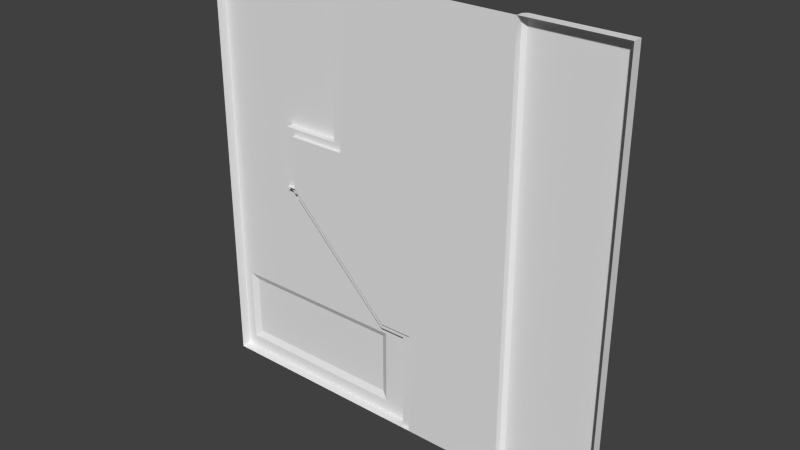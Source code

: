 # Source: reac3_2.blend  (saved by Blender 2.76.0; exported with 4.5.12 LTS)
import bpy
from mathutils import Matrix  # noqa: F401  (used for matrix-valued properties, if any)

bpy.ops.wm.read_factory_settings(use_empty=True)
scene = bpy.context.scene
scene.name = 'Scene'

# ---- collections
col_collection_1 = bpy.data.collections.new('Collection 1'); scene.collection.children.link(col_collection_1)

# ---- materials (node trees are filled in below, after node groups)
mat_reac3_2 = bpy.data.materials.new('reac3_2')
mat_reac3_2.alpha_threshold = 0.0
mat_reac3_2.use_transparent_shadow = False
mat_reac3_2.roughness = 0.5

# ---- material node trees

# ---- world
world_world = bpy.data.worlds.new('World'); scene.world = world_world
world_world.color = (0.05088, 0.05088, 0.05088)
world_world.use_sun_shadow = False
world_world.sun_shadow_jitter_overblur = 0.0
world_world.cycles.sampling_method = 'MANUAL'
world_world.cycles.sample_map_resolution = 256

# ---- meshes
me_reac3_2 = bpy.data.meshes.new('reac3_2')
me_reac3_2.from_pydata([(1.28, -1.28, -1.28), (-1.28, -1.28, -1.28), (1.28, -1.28, 1.28), (-1.28, -1.28, 1.28), (0.7, -1.28, -1.28), (0.7, -1.28, 1.28), (-0.38, -1.28, 1.28), (-0.38, -1.28, 0.3199), (-1.18, -1.2, -1.16), (-1.22, -1.22, -0.7401), (-0.74, -1.28, 0.3199), (-0.8, -1.28, 1.205e-05), (-0.74, -1.28, 1.205e-05), (-1.18, -1.2, -0.78), (0.09995, -1.28, -1.28), (0.09995, -1.28, -0.64), (-0.1004, -1.28, -0.6401), (-0.12, -1.22, -0.7798), (0.03988, -1.22, -0.7797), (-0.16, -1.2, -0.7799), (-0.16, -1.2, -1.16), (-0.12, -1.22, -0.74), (-0.12, -1.22, -0.68), (-0.14, -1.22, -0.68), (-0.14, -1.22, -0.74), (0.03988, -1.22, -0.6799), (0.03988, -1.22, -1.28), (0.7, -1.28, -1.2), (-0.7598, -1.22, -0.04025), (-0.74, -1.22, -0.04025), (-0.74, -1.22, -0.06001), (-0.8, -1.22, 1.205e-05), (-0.8, -1.22, 0.36), (-0.7205, -1.28, -0.02012), (-0.7408, -1.28, 0.0002241), (-0.4401, -1.22, 0.36), (-0.4401, -1.22, 1.28), (-1.28, -1.22, 1.28), (-1.28, -1.22, -1.28), (-1.28, -1.26, -1.28), (-1.28, -1.26, 1.28), (-0.4401, -1.26, 1.28), (-0.38, -1.26, 1.28), (-0.4401, -1.26, 0.36), (-0.38, -1.26, 0.3199), (-0.74, -1.26, 0.3199), (-0.8, -1.26, 0.36), (-0.8, -1.26, 1.205e-05), (-0.74, -1.26, 1.205e-05), (-0.7601, -1.26, 1.205e-05), (-0.74, -1.26, -0.06001), (-0.74, -1.26, -0.04025), (-0.7598, -1.26, -0.04025), (0.09995, -1.26, -0.64), (0.09995, -1.26, -1.28), (0.03988, -1.26, -1.28), (-0.1004, -1.26, -0.6401), (0.03988, -1.26, -0.6799), (-0.12, -1.26, -0.6401), (-0.1004, -1.26, -0.68), (-0.12, -1.26, -0.68), (0.7, -1.24, -1.2), (0.7, -1.24, -1.28), (0.7, -1.24, 1.28), (0.72, -1.22, -1.28), (-0.7205, -1.26, -0.02012), (-0.7408, -1.26, 0.0002241), (1.28, -1.22, 1.28), (0.72, -1.22, 1.28), (1.28, -1.22, -1.28), (-0.12, -1.22, -1.2), (-1.22, -1.22, -1.2)], [], [(49, 47, 11), (60, 50, 58), (4, 64, 0), (71, 70, 38), (11, 12, 49), (57, 53, 54), (56, 59, 58), (5, 63, 61), (21, 23, 22), (45, 66, 47), (23, 24, 9), (40, 41, 37), (65, 56, 58), (42, 41, 6), (24, 19, 13), (69, 67, 2), (1, 55, 14), (1, 39, 55), (70, 26, 38), (31, 28, 23), (3, 6, 41), (25, 57, 18), (43, 42, 44), (37, 9, 38), (68, 64, 61), (12, 33, 48), (7, 10, 44), (10, 12, 45), (58, 49, 65), (41, 36, 37), (4, 27, 62), (5, 27, 15), (24, 21, 19), (12, 10, 7), (15, 16, 7), (60, 59, 22), (15, 53, 56), (58, 50, 51), (67, 69, 64), (55, 26, 18), (32, 46, 31), (2, 68, 5), (39, 40, 38), (46, 32, 35), (48, 49, 12), (19, 20, 13), (41, 43, 36), (27, 61, 62), (27, 5, 61), (41, 42, 43), (33, 16, 65), (34, 11, 47), (34, 66, 48), (52, 28, 31), (27, 4, 14), (71, 9, 8), (16, 56, 65), (3, 40, 39), (62, 61, 64), (45, 47, 46), (33, 65, 48), (4, 62, 64), (50, 60, 30), (21, 25, 18), (68, 67, 64), (14, 54, 53), (52, 51, 28), (55, 18, 57), (11, 34, 12), (21, 17, 19), (54, 55, 57), (43, 46, 35), (45, 46, 43), (54, 14, 55), (12, 48, 45), (43, 44, 45), (6, 7, 42), (18, 17, 21), (47, 52, 31), (66, 34, 47), (21, 24, 23), (16, 33, 7), (7, 44, 42), (59, 60, 58), (0, 69, 2), (13, 9, 24), (28, 30, 23), (46, 47, 31), (12, 34, 48), (63, 5, 68), (45, 48, 66), (37, 32, 9), (15, 14, 53), (57, 56, 53), (41, 40, 3), (52, 47, 49), (33, 12, 7), (7, 6, 5), (70, 71, 20), (25, 22, 59), (60, 22, 30), (43, 35, 36), (7, 5, 15), (27, 14, 15), (22, 23, 30), (55, 39, 26), (69, 0, 64), (70, 20, 17), (37, 36, 32), (57, 25, 59), (39, 38, 26), (17, 18, 70), (1, 3, 39), (31, 23, 9), (57, 59, 56), (51, 29, 28), (49, 58, 51), (10, 45, 44), (63, 68, 61), (36, 35, 32), (70, 18, 26), (51, 50, 29), (50, 30, 29), (71, 38, 9), (32, 31, 9), (16, 15, 56), (71, 8, 20), (20, 8, 13), (9, 13, 8), (48, 65, 49), (30, 28, 29), (51, 52, 49), (40, 37, 38), (22, 25, 21), (20, 19, 17), (2, 67, 68)])
_uv = me_reac3_2.uv_layers.new(name='UVMap')
_uv.uv.foreach_set('vector', [0.7969, 0.5, 0.8125, 0.5, 0.8125, 0.5, 0.6993, 0.4322, 0.7024, 0.4352, 0.6993, 0.4324, 0.0, 0.0, 0.0, 0.0, 0.0, 0.0, 0.9765, 0.03124, 0.5469, 0.03131, 1.0, 0.0, 0.8125, 0.5, 0.7891, 0.5, 0.7969, 0.5, 0.4844, 0.2344, 0.461, 0.25, 0.461, 0.0001252, 0.5222, 0.2485, 0.5222, 0.2359, 0.5298, 0.2484, 0.6531, 0.8577, 0.6531, 0.8577, 0.6531, 0.6831, 0.5469, 0.211, 0.5547, 0.2344, 0.5469, 0.2344, 0.7891, 0.625, 0.7894, 0.5001, 0.8125, 0.5, 0.5547, 0.2344, 0.5547, 0.2109, 0.9765, 0.2109, 0.8196, 0.9062, 0.8196, 0.9062, 0.8196, 0.9062, 0.6697, 0.3739, 0.6663, 0.3705, 0.6664, 0.3705, 0.3464, 0.3907, 0.3464, 0.3907, 0.3464, 0.3907, 0.5919, 0.2095, 0.5983, 0.1968, 0.9251, 0.1967, 0.0, 0.0, 0.0, 0.0, 0.0, 0.0, 0.3464, 0.3907, 0.3464, 0.3907, 0.3464, 0.3907, 0.3464, 0.3907, 0.3464, 0.3907, 0.3464, 0.3907, 0.5469, 0.03131, 0.4844, 0.0001095, 1.0, 0.0, 0.8156, 0.4724, 0.8137, 0.4706, 0.7849, 0.4408, 0.3464, 0.3907, 0.3464, 0.3907, 0.3464, 0.3907, 0.8428, 0.9174, 0.8428, 0.9174, 0.8428, 0.9156, 0.6719, 0.6406, 0.6484, 1.0, 0.6484, 0.625, 1.0, 1.0, 0.9765, 0.2109, 1.0, 0.0, 0.2188, 1.0, 0.2188, 0.0, 0.2266, 0.03124, 0.3802, 0.4121, 0.3798, 0.4118, 0.3802, 0.4121, 0.3741, 0.4175, 0.3802, 0.4175, 0.3741, 0.4175, 0.3802, 0.4175, 0.3802, 0.4121, 0.3802, 0.4175, 0.6664, 0.3705, 0.6699, 0.374, 0.6697, 0.3739, 0.8196, 0.9062, 0.8196, 0.9062, 0.8196, 0.9062, 0.2266, 0.0, 0.2266, 0.03124, 0.2266, 0.0, 0.2266, 1.0, 0.2266, 0.03124, 0.461, 0.25, 0.5919, 0.2095, 0.5855, 0.2095, 0.5983, 0.1968, 0.7891, 0.5, 0.7891, 0.625, 0.6484, 0.625, 0.461, 0.25, 0.5392, 0.2499, 0.6484, 0.625, 0.8449, 0.9175, 0.8454, 0.9174, 0.8449, 0.9175, 0.3661, 0.4014, 0.3661, 0.4014, 0.3695, 0.4014, 0.6993, 0.4324, 0.7024, 0.4352, 0.7024, 0.4353, 0.0, 1.0, 0.0, 0.0, 0.2188, 0.0, 0.8428, 0.9062, 0.8428, 0.9062, 0.8428, 0.9156, 0.8585, 0.9368, 0.8585, 0.9368, 0.8585, 0.9301, 0.0, 0.0, 0.0, 0.0, 0.0, 0.0, 0.8196, 0.9062, 0.8196, 0.9062, 0.8196, 0.9062, 0.8585, 0.9368, 0.8585, 0.9368, 0.8517, 0.9368, 0.7891, 0.5, 0.7969, 0.5, 0.7891, 0.5, 0.5625, 0.1954, 0.5625, 0.04692, 0.9609, 0.1953, 0.8517, 0.954, 0.8517, 0.9368, 0.8517, 0.954, 0.2266, 0.03124, 0.2266, 0.03124, 0.2266, 0.0, 0.6531, 0.6831, 0.6531, 0.8577, 0.6531, 0.6831, 0.6719, 1.0, 0.6484, 1.0, 0.6719, 0.6406, 0.3798, 0.4118, 0.3695, 0.4014, 0.3798, 0.4118, 0.7894, 0.5001, 0.8125, 0.5, 0.8125, 0.5, 0.7894, 0.5001, 0.7894, 0.5001, 0.7891, 0.5, 0.8532, 0.927, 0.8532, 0.927, 0.8532, 0.927, 0.2266, 0.03124, 0.2266, 0.0, 0.461, 0.0001252, 0.9744, 0.05578, 0.9744, 0.1864, 0.9631, 0.06713, 0.3695, 0.4014, 0.3695, 0.4014, 0.3798, 0.4118, 0.3464, 0.3907, 0.3464, 0.3907, 0.3464, 0.3907, 0.2266, 0.0, 0.2266, 0.03124, 0.2188, 0.0, 0.7891, 0.625, 0.8125, 0.5, 0.8125, 0.6406, 0.3798, 0.4118, 0.3798, 0.4118, 0.3802, 0.4121, 0.0, 0.0, 0.0, 0.0, 0.0, 0.0, 0.8532, 0.927, 0.853, 0.9269, 0.8532, 0.927, 0.5469, 0.211, 0.4844, 0.2344, 0.4844, 0.1954, 0.2188, 1.0, 0.0, 1.0, 0.2188, 0.0, 0.3661, 0.3907, 0.3661, 0.3907, 0.3661, 0.4014, 0.8532, 0.927, 0.8532, 0.927, 0.8532, 0.927, 0.8428, 0.9062, 0.8428, 0.9156, 0.8428, 0.9174, 0.8125, 0.5, 0.7894, 0.5001, 0.7891, 0.5, 0.5502, 0.1731, 0.5502, 0.1641, 0.5592, 0.1641, 0.461, 0.0001252, 0.4844, 0.0001095, 0.4844, 0.2344, 0.8517, 0.9368, 0.8585, 0.9368, 0.8517, 0.9368, 0.7891, 0.625, 0.8125, 0.6406, 0.6719, 0.6406, 0.3464, 0.3907, 0.3464, 0.3907, 0.3464, 0.3907, 0.3802, 0.4121, 0.3802, 0.4121, 0.3802, 0.4175, 0.6719, 0.6406, 0.6484, 0.625, 0.7891, 0.625, 0.3741, 0.4335, 0.3741, 0.4175, 0.3741, 0.4335, 0.4844, 0.1954, 0.5469, 0.1954, 0.5469, 0.211, 0.8532, 0.927, 0.8532, 0.927, 0.8532, 0.927, 0.7894, 0.5001, 0.7894, 0.5001, 0.8125, 0.5, 0.5469, 0.211, 0.5547, 0.2109, 0.5547, 0.2344, 0.5392, 0.2499, 0.7814, 0.4921, 0.6484, 0.625, 0.3741, 0.4175, 0.3741, 0.4175, 0.3741, 0.4335, 0.5222, 0.2359, 0.5298, 0.2359, 0.5298, 0.2484, 0.0, 0.0, 0.0, 0.0, 0.0, 0.0, 0.9251, 0.1967, 0.9379, 0.2095, 0.5919, 0.2095, 0.8137, 0.4706, 0.8128, 0.4697, 0.7849, 0.4408, 0.8585, 0.9368, 0.8585, 0.9301, 0.8585, 0.9301, 0.7891, 0.5, 0.7894, 0.5001, 0.7891, 0.5, 0.0, 0.0, 0.0, 0.0, 0.0, 0.0, 0.7891, 0.625, 0.7891, 0.5, 0.7894, 0.5001, 1.0, 1.0, 0.8125, 0.6406, 0.9765, 0.2109, 0.3661, 0.4014, 0.3661, 0.3907, 0.3661, 0.4014, 0.4844, 0.2344, 0.5392, 0.2499, 0.461, 0.25, 0.3464, 0.3907, 0.3464, 0.3907, 0.3464, 0.3907, 0.7025, 0.4353, 0.7027, 0.4355, 0.7025, 0.4355, 0.7814, 0.4921, 0.7891, 0.5, 0.6484, 0.625, 0.6484, 0.625, 0.6484, 1.0, 0.2266, 1.0, 0.5657, 0.03199, 0.9577, 0.03193, 0.5799, 0.04624, 0.8428, 0.9174, 0.8449, 0.9175, 0.8454, 0.9174, 0.853, 0.9269, 0.853, 0.9269, 0.8532, 0.927, 0.8517, 0.9368, 0.8517, 0.9368, 0.8517, 0.954, 0.6484, 0.625, 0.2266, 1.0, 0.461, 0.25, 0.2266, 0.03124, 0.461, 0.0001252, 0.461, 0.25, 0.784, 0.4408, 0.7849, 0.4408, 0.8128, 0.4697, 0.8196, 0.9062, 0.8196, 0.9062, 0.8196, 0.9062, 0.0, 0.0, 0.0, 0.0, 0.0, 0.0, 0.5502, 0.06918, 0.5592, 0.07821, 0.5502, 0.1641, 1.0, 1.0, 0.6719, 1.0, 0.8125, 0.6406, 0.8428, 0.9174, 0.8428, 0.9174, 0.8454, 0.9174, 0.8196, 0.9062, 0.8196, 0.9062, 0.8196, 0.9062, 0.5469, 0.1954, 0.4844, 0.1954, 0.5469, 0.03131, 0.3464, 0.3907, 0.3464, 0.3907, 0.3464, 0.3907, 0.8125, 0.5, 0.5547, 0.2344, 0.9765, 0.2109, 0.4844, 0.2344, 0.5392, 0.2344, 0.5392, 0.2499, 0.8532, 0.927, 0.8532, 0.927, 0.8532, 0.927, 0.7025, 0.4355, 0.6993, 0.4324, 0.7024, 0.4353, 0.3802, 0.4175, 0.3802, 0.4175, 0.3741, 0.4175, 0.2266, 1.0, 0.2188, 1.0, 0.2266, 0.03124, 0.6719, 1.0, 0.6719, 0.6406, 0.8125, 0.6406, 0.5469, 0.03131, 0.4844, 0.1954, 0.4844, 0.0001095, 0.8532, 0.927, 0.8532, 0.927, 0.8532, 0.927, 0.8532, 0.927, 0.8532, 0.927, 0.8532, 0.927, 0.9765, 0.03124, 1.0, 0.0, 0.9765, 0.2109, 0.8125, 0.6406, 0.8125, 0.5, 0.9765, 0.2109, 0.3695, 0.4014, 0.3661, 0.4014, 0.3695, 0.4014, 0.9577, 0.03193, 0.9435, 0.04619, 0.5799, 0.04624, 0.5625, 0.04692, 0.9609, 0.04687, 0.9609, 0.1953, 0.9744, 0.1864, 0.9631, 0.175, 0.9631, 0.06713, 0.6698, 0.374, 0.6697, 0.3739, 0.6699, 0.374, 0.7024, 0.4352, 0.7025, 0.4353, 0.7024, 0.4353, 0.7024, 0.4353, 0.7025, 0.4353, 0.7025, 0.4355, 0.8196, 0.9062, 0.8196, 0.9062, 0.8196, 0.9062, 0.5469, 0.2344, 0.4844, 0.2344, 0.5469, 0.211, 0.5592, 0.07821, 0.5592, 0.1641, 0.5502, 0.1641, 0.0, 0.0, 0.0, 0.0, 0.0, 0.0])
me_reac3_2.materials.append(mat_reac3_2)
me_reac3_2.use_remesh_preserve_volume = False
me_reac3_2.use_remesh_preserve_attributes = False
me_reac3_2.use_mirror_vertex_groups = False
me_reac3_2.update()

# ---- objects
ob_reac3_2 = bpy.data.objects.new('reac3_2', me_reac3_2)

# ---- transforms, parenting, visibility, modifiers, constraints
ob_reac3_2.location = (0.0, 0.0, 0.0)
ob_reac3_2.lineart.crease_threshold = 0.0

# ---- collection membership
col_collection_1.objects.link(ob_reac3_2)

# ---- scene / render settings (as saved in the file)
scene.frame_start = 1; scene.frame_end = 2; scene.frame_set(1)
scene.render.engine = 'BLENDER_EEVEE_NEXT'
scene.render.resolution_percentage = 50
scene.render.dither_intensity = 0.0
scene.cycles.use_denoising = False
scene.cycles.samples = 10
scene.cycles.sampling_pattern = 'TABULATED_SOBOL'
scene.cycles.light_sampling_threshold = 0.0
scene.cycles.use_adaptive_sampling = False
scene.cycles.use_light_tree = False
scene.cycles.blur_glossy = 0.0
scene.cycles.pixel_filter_type = 'GAUSSIAN'
scene.cycles.sample_clamp_indirect = 0.0
scene.view_settings.view_transform = 'Standard'
bpy.context.view_layer.update()

# ---- added for rendering (the .blend has no active camera and no usable light): camera, sun
cam_auto = bpy.data.cameras.new('AutoCamera')
cam_auto.lens = 50.0
cam_auto.sensor_width = 36.0
cam_auto.clip_end = 1000.0
ob_auto_camera = bpy.data.objects.new('AutoCamera', cam_auto)
scene.collection.objects.link(ob_auto_camera)
ob_auto_camera.location = (3.35049, -5.26059, 2.68039)
ob_auto_camera.rotation_euler = (1.09748, -7.21219e-08, 0.694738)
scene.camera = ob_auto_camera
light_auto_sun = bpy.data.lights.new('AutoSun', 'SUN')
light_auto_sun.energy = 3.0
light_auto_sun.angle = 0.0523599
ob_auto_sun = bpy.data.objects.new('AutoSun', light_auto_sun)
scene.collection.objects.link(ob_auto_sun)
ob_auto_sun.rotation_euler = (0.872665, 0.174533, 0.523599)
bpy.context.view_layer.update()
